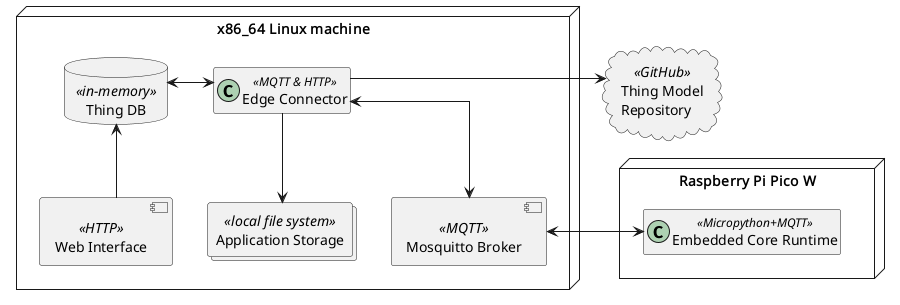

The diagram above was rendered by PlantUML. Its source (embedded in the PNG):
@startuml
allowmixing
skinparam linetype ortho
hide empty members

cloud "Thing Model\nRepository" as tmStore << GitHub >>

node "x86_64 Linux machine" as pc {
    class "Edge Connector" as con << MQTT & HTTP>>
    database "Thing DB" as db << in-memory >>
    component "Web Interface" as web << HTTP >>
    component "Mosquitto Broker" as broker << MQTT >>
    collections "Application Storage" as col << local file system >>

    con <-d-> broker
    con <-l-> db
    web -d-> db
    con -r[hidden]- web
    col <-u- con
}

node "Raspberry Pi Pico W" as pico {
    class "Embedded Core Runtime" as rt << Micropython+MQTT>>
}

pico -u[hidden]- pc
broker -u[hidden]- pc
con -> tmStore

rt <-l-> broker

@enduml